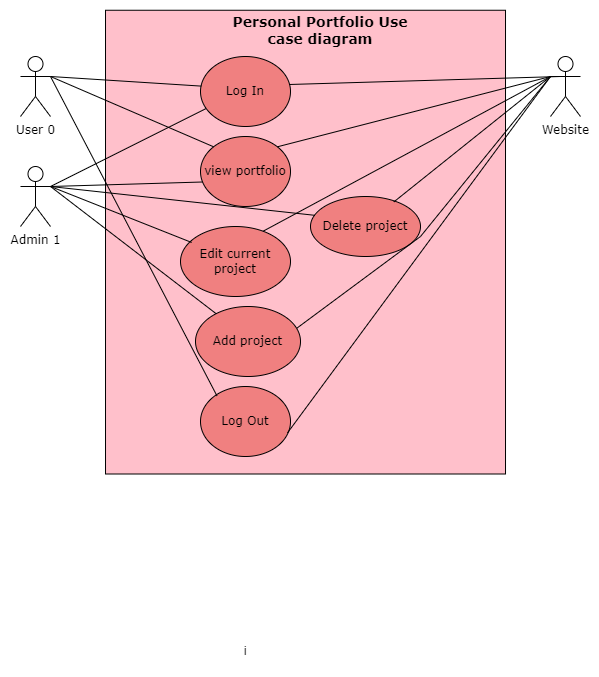

The diagram above was exported from draw.io. Its source (the exported page's mxGraphModel, read from the mxfile embedded in the PNG):
<mxGraphModel dx="1149" dy="522" grid="1" gridSize="10" guides="1" tooltips="1" connect="1" arrows="1" fold="1" page="1" pageScale="1" pageWidth="3000" pageHeight="3000" math="0" shadow="0">
  <root>
    <mxCell id="0" />
    <mxCell id="1" parent="0" />
    <mxCell id="luEjywAwdn-wmoXVVmFM-35" value="" style="rounded=0;whiteSpace=wrap;html=1;rotation=90;fillColor=#FFC0CB;" parent="1" vertex="1">
      <mxGeometry x="863.13" y="55.63" width="463.75" height="400" as="geometry" />
    </mxCell>
    <mxCell id="luEjywAwdn-wmoXVVmFM-9" value="&lt;font face=&quot;Verdana&quot;&gt;Admin 1&lt;/font&gt;" style="shape=umlActor;verticalLabelPosition=bottom;verticalAlign=top;html=1;outlineConnect=0;" parent="1" vertex="1">
      <mxGeometry x="810" y="180" width="30" height="60" as="geometry" />
    </mxCell>
    <mxCell id="luEjywAwdn-wmoXVVmFM-10" value="&lt;font face=&quot;Verdana&quot;&gt;view portfolio&lt;/font&gt;" style="ellipse;whiteSpace=wrap;html=1;fillColor=#F08080;" parent="1" vertex="1">
      <mxGeometry x="990" y="150" width="90" height="70" as="geometry" />
    </mxCell>
    <mxCell id="luEjywAwdn-wmoXVVmFM-11" value="&lt;font face=&quot;Verdana&quot;&gt;Log In&lt;/font&gt;" style="ellipse;whiteSpace=wrap;html=1;fillColor=#F08080;" parent="1" vertex="1">
      <mxGeometry x="990" y="70" width="90" height="70" as="geometry" />
    </mxCell>
    <mxCell id="luEjywAwdn-wmoXVVmFM-12" value="&lt;font face=&quot;Verdana&quot;&gt;Add project&lt;br&gt;&lt;/font&gt;" style="ellipse;whiteSpace=wrap;html=1;fillColor=#F08080;" parent="1" vertex="1">
      <mxGeometry x="985" y="320" width="105" height="70" as="geometry" />
    </mxCell>
    <mxCell id="luEjywAwdn-wmoXVVmFM-13" value="&lt;font face=&quot;Verdana&quot;&gt;Log Out&lt;/font&gt;" style="ellipse;whiteSpace=wrap;html=1;fillColor=#F08080;" parent="1" vertex="1">
      <mxGeometry x="990" y="400" width="90" height="70" as="geometry" />
    </mxCell>
    <mxCell id="luEjywAwdn-wmoXVVmFM-14" value="&lt;font face=&quot;Verdana&quot;&gt;Delete project&lt;br&gt;&lt;/font&gt;" style="ellipse;whiteSpace=wrap;html=1;fillColor=#F08080;" parent="1" vertex="1">
      <mxGeometry x="1100" y="210" width="110" height="60" as="geometry" />
    </mxCell>
    <mxCell id="luEjywAwdn-wmoXVVmFM-15" value="&lt;font face=&quot;Verdana&quot;&gt;User 0&lt;/font&gt;" style="shape=umlActor;verticalLabelPosition=bottom;verticalAlign=top;html=1;outlineConnect=0;" parent="1" vertex="1">
      <mxGeometry x="810" y="70" width="30" height="60" as="geometry" />
    </mxCell>
    <mxCell id="luEjywAwdn-wmoXVVmFM-16" value="&lt;font face=&quot;Verdana&quot;&gt;Website&lt;/font&gt;" style="shape=umlActor;verticalLabelPosition=bottom;verticalAlign=top;html=1;outlineConnect=0;" parent="1" vertex="1">
      <mxGeometry x="1340" y="70" width="30" height="60" as="geometry" />
    </mxCell>
    <mxCell id="luEjywAwdn-wmoXVVmFM-17" value="&lt;b&gt;&lt;font style=&quot;font-size: 14px;&quot; face=&quot;Verdana&quot;&gt;Personal Portfolio Use case diagram&lt;/font&gt;&lt;/b&gt;" style="text;html=1;strokeColor=none;fillColor=none;align=center;verticalAlign=middle;whiteSpace=wrap;rounded=0;" parent="1" vertex="1">
      <mxGeometry x="1010" y="28.75" width="200" height="30" as="geometry" />
    </mxCell>
    <mxCell id="luEjywAwdn-wmoXVVmFM-18" value="" style="endArrow=none;html=1;rounded=0;entryX=0.984;entryY=0.4;entryDx=0;entryDy=0;entryPerimeter=0;" parent="1" target="luEjywAwdn-wmoXVVmFM-11" edge="1">
      <mxGeometry width="50" height="50" relative="1" as="geometry">
        <mxPoint x="1350" y="90" as="sourcePoint" />
        <mxPoint x="1220" y="180" as="targetPoint" />
      </mxGeometry>
    </mxCell>
    <mxCell id="luEjywAwdn-wmoXVVmFM-19" value="" style="endArrow=none;html=1;rounded=0;entryX=1;entryY=0.3333333333333333;entryDx=0;entryDy=0;entryPerimeter=0;exitX=0.009;exitY=0.423;exitDx=0;exitDy=0;exitPerimeter=0;" parent="1" source="luEjywAwdn-wmoXVVmFM-11" target="luEjywAwdn-wmoXVVmFM-15" edge="1">
      <mxGeometry width="50" height="50" relative="1" as="geometry">
        <mxPoint x="1040" y="200" as="sourcePoint" />
        <mxPoint x="890" y="120" as="targetPoint" />
      </mxGeometry>
    </mxCell>
    <mxCell id="luEjywAwdn-wmoXVVmFM-23" value="&lt;font face=&quot;Verdana&quot;&gt;Edit current project&lt;br&gt;&lt;/font&gt;" style="ellipse;whiteSpace=wrap;html=1;fillColor=#F08080;" parent="1" vertex="1">
      <mxGeometry x="970" y="240" width="110" height="70" as="geometry" />
    </mxCell>
    <mxCell id="luEjywAwdn-wmoXVVmFM-36" value="" style="endArrow=none;html=1;rounded=0;exitX=0;exitY=0;exitDx=0;exitDy=0;" parent="1" source="luEjywAwdn-wmoXVVmFM-10" edge="1">
      <mxGeometry width="50" height="50" relative="1" as="geometry">
        <mxPoint x="1003" y="160" as="sourcePoint" />
        <mxPoint x="840" y="90" as="targetPoint" />
      </mxGeometry>
    </mxCell>
    <mxCell id="luEjywAwdn-wmoXVVmFM-40" value="" style="endArrow=none;html=1;rounded=0;entryX=0.183;entryY=0.134;entryDx=0;entryDy=0;entryPerimeter=0;" parent="1" target="luEjywAwdn-wmoXVVmFM-13" edge="1">
      <mxGeometry width="50" height="50" relative="1" as="geometry">
        <mxPoint x="840" y="90" as="sourcePoint" />
        <mxPoint x="970" y="310" as="targetPoint" />
      </mxGeometry>
    </mxCell>
    <mxCell id="luEjywAwdn-wmoXVVmFM-41" value="" style="endArrow=none;html=1;rounded=0;exitX=1;exitY=0.3333333333333333;exitDx=0;exitDy=0;exitPerimeter=0;entryX=0.021;entryY=0.65;entryDx=0;entryDy=0;entryPerimeter=0;" parent="1" source="luEjywAwdn-wmoXVVmFM-9" target="luEjywAwdn-wmoXVVmFM-10" edge="1">
      <mxGeometry width="50" height="50" relative="1" as="geometry">
        <mxPoint x="940" y="235" as="sourcePoint" />
        <mxPoint x="990" y="185" as="targetPoint" />
      </mxGeometry>
    </mxCell>
    <mxCell id="luEjywAwdn-wmoXVVmFM-65" value="" style="endArrow=none;html=1;rounded=0;entryX=0.101;entryY=0.228;entryDx=0;entryDy=0;entryPerimeter=0;" parent="1" target="luEjywAwdn-wmoXVVmFM-23" edge="1">
      <mxGeometry width="50" height="50" relative="1" as="geometry">
        <mxPoint x="840" y="200" as="sourcePoint" />
        <mxPoint x="1002" y="206" as="targetPoint" />
      </mxGeometry>
    </mxCell>
    <mxCell id="luEjywAwdn-wmoXVVmFM-66" value="" style="endArrow=none;html=1;rounded=0;entryX=0.195;entryY=0.101;entryDx=0;entryDy=0;entryPerimeter=0;exitX=1;exitY=0.3333333333333333;exitDx=0;exitDy=0;exitPerimeter=0;" parent="1" source="luEjywAwdn-wmoXVVmFM-9" target="luEjywAwdn-wmoXVVmFM-12" edge="1">
      <mxGeometry width="50" height="50" relative="1" as="geometry">
        <mxPoint x="850" y="270" as="sourcePoint" />
        <mxPoint x="1010" y="316" as="targetPoint" />
      </mxGeometry>
    </mxCell>
    <mxCell id="luEjywAwdn-wmoXVVmFM-67" value="" style="endArrow=none;html=1;rounded=0;entryX=0.041;entryY=0.314;entryDx=0;entryDy=0;entryPerimeter=0;" parent="1" target="luEjywAwdn-wmoXVVmFM-14" edge="1">
      <mxGeometry width="50" height="50" relative="1" as="geometry">
        <mxPoint x="840" y="200" as="sourcePoint" />
        <mxPoint x="1020" y="246" as="targetPoint" />
      </mxGeometry>
    </mxCell>
    <mxCell id="luEjywAwdn-wmoXVVmFM-68" value="" style="endArrow=none;html=1;rounded=0;entryX=0.06;entryY=0.745;entryDx=0;entryDy=0;entryPerimeter=0;" parent="1" target="luEjywAwdn-wmoXVVmFM-11" edge="1">
      <mxGeometry width="50" height="50" relative="1" as="geometry">
        <mxPoint x="840" y="200" as="sourcePoint" />
        <mxPoint x="1002" y="206" as="targetPoint" />
      </mxGeometry>
    </mxCell>
    <mxCell id="luEjywAwdn-wmoXVVmFM-69" value="" style="endArrow=none;html=1;rounded=0;entryX=1;entryY=0;entryDx=0;entryDy=0;" parent="1" target="luEjywAwdn-wmoXVVmFM-10" edge="1">
      <mxGeometry width="50" height="50" relative="1" as="geometry">
        <mxPoint x="1340" y="90" as="sourcePoint" />
        <mxPoint x="1089" y="108" as="targetPoint" />
      </mxGeometry>
    </mxCell>
    <mxCell id="luEjywAwdn-wmoXVVmFM-70" value="" style="endArrow=none;html=1;rounded=0;entryX=0.758;entryY=0.09;entryDx=0;entryDy=0;entryPerimeter=0;" parent="1" target="luEjywAwdn-wmoXVVmFM-14" edge="1">
      <mxGeometry width="50" height="50" relative="1" as="geometry">
        <mxPoint x="1340" y="90" as="sourcePoint" />
        <mxPoint x="1099" y="118" as="targetPoint" />
      </mxGeometry>
    </mxCell>
    <mxCell id="luEjywAwdn-wmoXVVmFM-71" value="" style="endArrow=none;html=1;rounded=0;entryX=0.749;entryY=0.069;entryDx=0;entryDy=0;entryPerimeter=0;" parent="1" target="luEjywAwdn-wmoXVVmFM-23" edge="1">
      <mxGeometry width="50" height="50" relative="1" as="geometry">
        <mxPoint x="1340" y="90" as="sourcePoint" />
        <mxPoint x="1060" y="240" as="targetPoint" />
      </mxGeometry>
    </mxCell>
    <mxCell id="luEjywAwdn-wmoXVVmFM-72" value="" style="endArrow=none;html=1;rounded=0;entryX=0.967;entryY=0.662;entryDx=0;entryDy=0;entryPerimeter=0;" parent="1" target="luEjywAwdn-wmoXVVmFM-13" edge="1">
      <mxGeometry width="50" height="50" relative="1" as="geometry">
        <mxPoint x="1340" y="90" as="sourcePoint" />
        <mxPoint x="1285" y="127.12019607843149" as="targetPoint" />
      </mxGeometry>
    </mxCell>
    <mxCell id="luEjywAwdn-wmoXVVmFM-73" value="" style="endArrow=none;html=1;rounded=0;entryX=0.967;entryY=0.308;entryDx=0;entryDy=0;entryPerimeter=0;" parent="1" target="luEjywAwdn-wmoXVVmFM-12" edge="1">
      <mxGeometry width="50" height="50" relative="1" as="geometry">
        <mxPoint x="1340" y="90" as="sourcePoint" />
        <mxPoint x="1080" y="360" as="targetPoint" />
        <Array as="points">
          <mxPoint x="1210" y="250" />
        </Array>
      </mxGeometry>
    </mxCell>
    <mxCell id="4JisjLG7MgFHoXSAbMge-23" value="i" style="text;html=1;strokeColor=none;fillColor=none;align=center;verticalAlign=middle;whiteSpace=wrap;rounded=0;" parent="1" vertex="1">
      <mxGeometry x="1005" y="650" width="60" height="30" as="geometry" />
    </mxCell>
  </root>
</mxGraphModel>